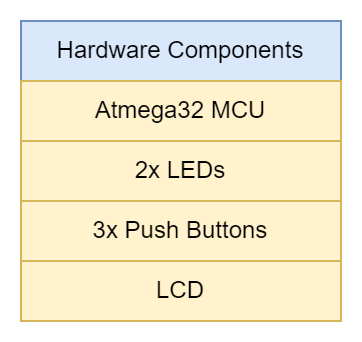

The diagram above was exported from draw.io. Its source (the exported page's mxGraphModel, read from the mxfile embedded in the PNG):
<mxGraphModel dx="880" dy="452" grid="1" gridSize="10" guides="1" tooltips="1" connect="1" arrows="1" fold="1" page="1" pageScale="1" pageWidth="1169" pageHeight="1654" math="0" shadow="0">
  <root>
    <mxCell id="0" />
    <mxCell id="1" parent="0" />
    <mxCell id="2" value="Hardware Components" style="swimlane;fontStyle=0;childLayout=stackLayout;horizontal=1;startSize=30;horizontalStack=0;resizeParent=1;resizeParentMax=0;resizeLast=0;collapsible=1;marginBottom=0;whiteSpace=wrap;html=1;fillColor=#dae8fc;strokeColor=#6c8ebf;" vertex="1" parent="1">
      <mxGeometry x="620" y="350" width="160" height="150" as="geometry" />
    </mxCell>
    <mxCell id="3" value="Atmega32 MCU" style="text;strokeColor=#d6b656;fillColor=#fff2cc;align=center;verticalAlign=middle;spacingLeft=4;spacingRight=4;overflow=hidden;points=[[0,0.5],[1,0.5]];portConstraint=eastwest;rotatable=0;whiteSpace=wrap;html=1;" vertex="1" parent="2">
      <mxGeometry y="30" width="160" height="30" as="geometry" />
    </mxCell>
    <mxCell id="4" value="2x LEDs" style="text;strokeColor=#d6b656;fillColor=#fff2cc;align=center;verticalAlign=middle;spacingLeft=4;spacingRight=4;overflow=hidden;points=[[0,0.5],[1,0.5]];portConstraint=eastwest;rotatable=0;whiteSpace=wrap;html=1;" vertex="1" parent="2">
      <mxGeometry y="60" width="160" height="30" as="geometry" />
    </mxCell>
    <mxCell id="5" value="3x Push Buttons" style="text;strokeColor=#d6b656;fillColor=#fff2cc;align=center;verticalAlign=middle;spacingLeft=4;spacingRight=4;overflow=hidden;points=[[0,0.5],[1,0.5]];portConstraint=eastwest;rotatable=0;whiteSpace=wrap;html=1;" vertex="1" parent="2">
      <mxGeometry y="90" width="160" height="30" as="geometry" />
    </mxCell>
    <mxCell id="6" value="LCD" style="text;strokeColor=#d6b656;fillColor=#fff2cc;align=center;verticalAlign=middle;spacingLeft=4;spacingRight=4;overflow=hidden;points=[[0,0.5],[1,0.5]];portConstraint=eastwest;rotatable=0;whiteSpace=wrap;html=1;" vertex="1" parent="2">
      <mxGeometry y="120" width="160" height="30" as="geometry" />
    </mxCell>
  </root>
</mxGraphModel>